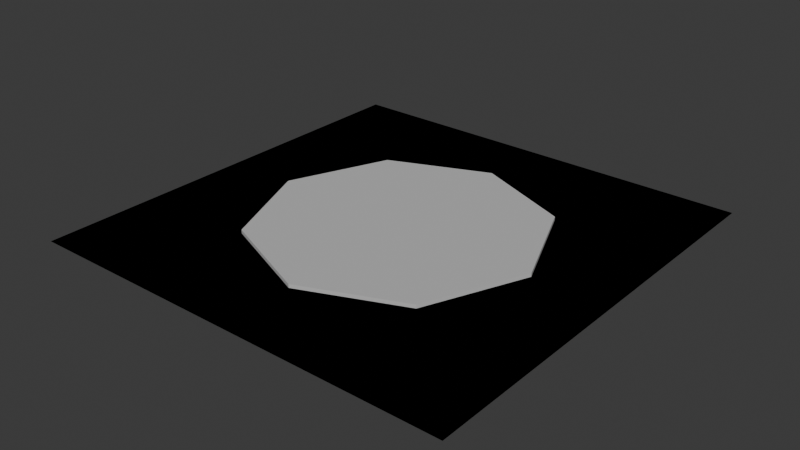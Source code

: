 # Source: roundabout.blend  (saved by Blender 4.2.66; exported with 4.5.12 LTS)
import bpy
from mathutils import Matrix  # noqa: F401  (used for matrix-valued properties, if any)

bpy.ops.wm.read_factory_settings(use_empty=True)
scene = bpy.context.scene
scene.name = 'Scene'

# ---- collections
col_collection = bpy.data.collections.new('Collection'); scene.collection.children.link(col_collection)

# ---- materials (node trees are filled in below, after node groups)
mat_square = bpy.data.materials.new('Square')
mat_square.use_backface_culling = True
mat_island = bpy.data.materials.new('Island')
mat_island.use_backface_culling = True

# ---- material node trees
mat_square.use_nodes = True; mat_square.node_tree.nodes.clear()
_N = mat_square.node_tree.nodes; _L = mat_square.node_tree.links
n0 = _N.new('ShaderNodeBsdfPrincipled'); n0.name = 'Principled BSDF'; n0.location = (10, 300)
n0.inputs[0].default_value = (0.2159, 0.2159, 0.2159, 1.0)
n0.inputs[2].default_value = 1.0
n1 = _N.new('ShaderNodeOutputMaterial'); n1.name = 'Material Output'; n1.location = (300, 300)
_L.new(n0.outputs[0], n1.inputs[0])
n1.is_active_output = True
mat_island.use_nodes = True; mat_island.node_tree.nodes.clear()
_N = mat_island.node_tree.nodes; _L = mat_island.node_tree.links
n0 = _N.new('ShaderNodeBsdfPrincipled'); n0.name = 'Principled BSDF'; n0.location = (10, 300)
n0.inputs[0].default_value = (0.521, 0.521, 0.521, 1.0)
n0.inputs[2].default_value = 1.0
n1 = _N.new('ShaderNodeOutputMaterial'); n1.name = 'Material Output'; n1.location = (300, 300)
_L.new(n0.outputs[0], n1.inputs[0])
n1.is_active_output = True

# ---- world
world_world = bpy.data.worlds.new('World'); scene.world = world_world
world_world.use_nodes = True; world_world.node_tree.nodes.clear()
_N = world_world.node_tree.nodes; _L = world_world.node_tree.links
n0 = _N.new('ShaderNodeOutputWorld'); n0.name = 'World Output'; n0.location = (300, 300)
n1 = _N.new('ShaderNodeBackground'); n1.name = 'Background'; n1.location = (10, 300)
n1.inputs[0].default_value = (0.05088, 0.05088, 0.05088, 1.0)
_L.new(n1.outputs[0], n0.inputs[0])
n0.is_active_output = True
world_world.color = (0.05088, 0.05088, 0.05088)
world_world.sun_shadow_jitter_overblur = 0.0

# ---- meshes
me_plane = bpy.data.meshes.new('Plane')
me_plane.from_pydata([(-1.0, -1.0, 0.0), (1.0, -1.0, 0.0), (-1.0, 1.0, 0.0), (1.0, 1.0, 0.0)], [], [(0, 1, 3, 2)])
_uv = me_plane.uv_layers.new(name='UVMap')
_uv.uv.foreach_set('vector', [0.0, 0.0, 1.0, 0.0, 1.0, 1.0, 0.0, 1.0])
me_plane.materials.append(mat_square)
me_plane.update()
me_cylinder_001 = bpy.data.meshes.new('Cylinder.001')
me_cylinder_001.from_pydata([(0.0, 7.8, -0.1), (0.0, 7.8, 0.1), (5.515, 5.515, -0.1), (5.515, 5.515, 0.1), (7.8, 0.0, -0.1), (7.8, 0.0, 0.1), (5.515, -5.515, -0.1), (5.515, -5.515, 0.1), (0.0, -7.8, -0.1), (0.0, -7.8, 0.1), (-5.515, -5.515, -0.1), (-5.515, -5.515, 0.1), (-7.8, 0.0, -0.1), (-7.8, 0.0, 0.1), (-5.515, 5.515, -0.1), (-5.515, 5.515, 0.1)], [], [(0, 1, 3, 2), (2, 3, 5, 4), (4, 5, 7, 6), (6, 7, 9, 8), (8, 9, 11, 10), (10, 11, 13, 12), (3, 1, 15, 13, 11, 9, 7, 5), (12, 13, 15, 14), (14, 15, 1, 0)])
_uv = me_cylinder_001.uv_layers.new(name='UVMap')
_uv.uv.foreach_set('vector', [1.0, 0.5, 1.0, 1.0, 0.875, 1.0, 0.875, 0.5, 0.875, 0.5, 0.875, 1.0, 0.75, 1.0, 0.75, 0.5, 0.75, 0.5, 0.75, 1.0, 0.625, 1.0, 0.625, 0.5, 0.625, 0.5, 0.625, 1.0, 0.5, 1.0, 0.5, 0.5, 0.5, 0.5, 0.5, 1.0, 0.375, 1.0, 0.375, 0.5, 0.375, 0.5, 0.375, 1.0, 0.25, 1.0, 0.25, 0.5, 0.4197, 0.4197, 0.25, 0.49, 0.08029, 0.4197, 0.01, 0.25, 0.08029, 0.08029, 0.25, 0.01, 0.4197, 0.08029, 0.49, 0.25, 0.25, 0.5, 0.25, 1.0, 0.125, 1.0, 0.125, 0.5, 0.125, 0.5, 0.125, 1.0, 0.0, 1.0, 0.0, 0.5])
me_cylinder_001.materials.append(mat_island)
me_cylinder_001.update()
me_plane_001 = bpy.data.meshes.new('Plane.001')
me_plane_001.from_pydata([(-1.0, -1.0, 0.0), (1.0, -1.0, 0.0), (-1.0, 1.0, 0.0), (1.0, 1.0, 0.0)], [], [(0, 1, 3, 2)])
_uv = me_plane_001.uv_layers.new(name='UVMap')
_uv.uv.foreach_set('vector', [0.0, 0.0, 1.0, 0.0, 1.0, 1.0, 0.0, 1.0])
me_plane_001.materials.append(mat_square)
me_plane_001.update()

# ---- objects
ob_plane = bpy.data.objects.new('Plane', me_plane)
ob_cylinder = bpy.data.objects.new('Cylinder', me_cylinder_001)
ob_plane_colonly = bpy.data.objects.new('Plane-colonly', me_plane_001)

# ---- transforms, parenting, visibility, modifiers, constraints
ob_plane.location = (0.0, 0.0, 0.0)
ob_plane.scale = (12.0, 12.0, 12.0)
ob_cylinder.location = (0.0, 0.0, 0.1)
ob_plane_colonly.location = (0.0, 0.0, 0.0)
ob_plane_colonly.scale = (12.0, 12.0, 12.0)

# ---- collection membership
col_collection.objects.link(ob_plane)
col_collection.objects.link(ob_cylinder)
col_collection.objects.link(ob_plane_colonly)

# ---- scene / render settings (as saved in the file)
scene.frame_start = 1; scene.frame_end = 250; scene.frame_set(1)
scene.render.engine = 'BLENDER_EEVEE_NEXT'
bpy.context.view_layer.update()

# ---- added for rendering (the .blend has no active camera and no usable light): camera, sun
cam_auto = bpy.data.cameras.new('AutoCamera')
cam_auto.lens = 50.0
cam_auto.sensor_width = 36.0
cam_auto.clip_end = 1000.0
ob_auto_camera = bpy.data.objects.new('AutoCamera', cam_auto)
scene.collection.objects.link(ob_auto_camera)
ob_auto_camera.location = (31.4037, -37.6845, 25.223)
ob_auto_camera.rotation_euler = (1.09748, -7.21219e-08, 0.694738)
scene.camera = ob_auto_camera
light_auto_sun = bpy.data.lights.new('AutoSun', 'SUN')
light_auto_sun.energy = 3.0
light_auto_sun.angle = 0.0523599
ob_auto_sun = bpy.data.objects.new('AutoSun', light_auto_sun)
scene.collection.objects.link(ob_auto_sun)
ob_auto_sun.rotation_euler = (0.872665, 0.174533, 0.523599)
bpy.context.view_layer.update()
